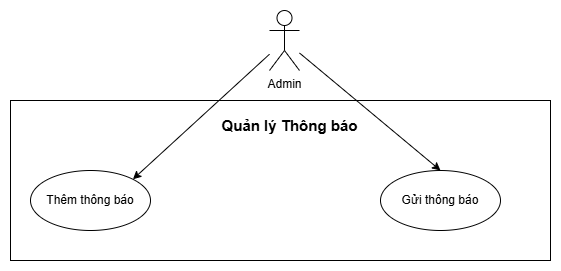

The diagram above was exported from draw.io. Its source (the exported page's mxGraphModel, read from the mxfile embedded in the PNG):
<mxGraphModel dx="1042" dy="527" grid="1" gridSize="10" guides="1" tooltips="1" connect="1" arrows="1" fold="1" page="1" pageScale="1" pageWidth="827" pageHeight="1169" math="0" shadow="0">
  <root>
    <mxCell id="0" />
    <mxCell id="1" parent="0" />
    <mxCell id="DbCsXqzmIFQU1Wzjb3Ib-1" parent="1" style="rounded=0;whiteSpace=wrap;html=1;" value="" vertex="1">
      <mxGeometry height="160" width="540" x="140" y="150" as="geometry" />
    </mxCell>
    <mxCell id="DbCsXqzmIFQU1Wzjb3Ib-3" parent="1" style="text;html=1;whiteSpace=wrap;strokeColor=none;fillColor=none;align=center;verticalAlign=middle;rounded=0;" value="&lt;b&gt;&lt;font style=&quot;font-size: 15px;&quot;&gt;Quản lý Thông báo&lt;/font&gt;&lt;/b&gt;" vertex="1">
      <mxGeometry height="30" width="151" x="343.5" y="160" as="geometry" />
    </mxCell>
    <mxCell id="DbCsXqzmIFQU1Wzjb3Ib-4" parent="1" style="shape=umlActor;verticalLabelPosition=bottom;verticalAlign=top;html=1;outlineConnect=0;" value="Admin" vertex="1">
      <mxGeometry height="60" width="30" x="399" y="60" as="geometry" />
    </mxCell>
    <mxCell id="DbCsXqzmIFQU1Wzjb3Ib-6" parent="1" style="ellipse;whiteSpace=wrap;html=1;" value="Thêm thông báo" vertex="1">
      <mxGeometry height="60" width="120" x="160" y="220" as="geometry" />
    </mxCell>
    <mxCell id="DbCsXqzmIFQU1Wzjb3Ib-9" edge="1" parent="1" source="DbCsXqzmIFQU1Wzjb3Ib-4" style="endArrow=classic;html=1;rounded=0;entryX=1;entryY=0;entryDx=0;entryDy=0;" target="DbCsXqzmIFQU1Wzjb3Ib-6" value="">
      <mxGeometry height="50" relative="1" width="50" as="geometry">
        <mxPoint x="390" y="300" as="sourcePoint" />
        <mxPoint x="440" y="250" as="targetPoint" />
      </mxGeometry>
    </mxCell>
    <mxCell id="DbCsXqzmIFQU1Wzjb3Ib-12" parent="1" style="ellipse;whiteSpace=wrap;html=1;" value="Gửi thông báo" vertex="1">
      <mxGeometry height="60" width="120" x="510" y="220" as="geometry" />
    </mxCell>
    <mxCell id="DbCsXqzmIFQU1Wzjb3Ib-14" edge="1" parent="1" source="DbCsXqzmIFQU1Wzjb3Ib-4" style="endArrow=classic;html=1;rounded=0;entryX=0.5;entryY=0;entryDx=0;entryDy=0;" target="DbCsXqzmIFQU1Wzjb3Ib-12" value="">
      <mxGeometry height="50" relative="1" width="50" as="geometry">
        <mxPoint x="510" y="150" as="sourcePoint" />
        <mxPoint x="708" y="279" as="targetPoint" />
      </mxGeometry>
    </mxCell>
  </root>
</mxGraphModel>